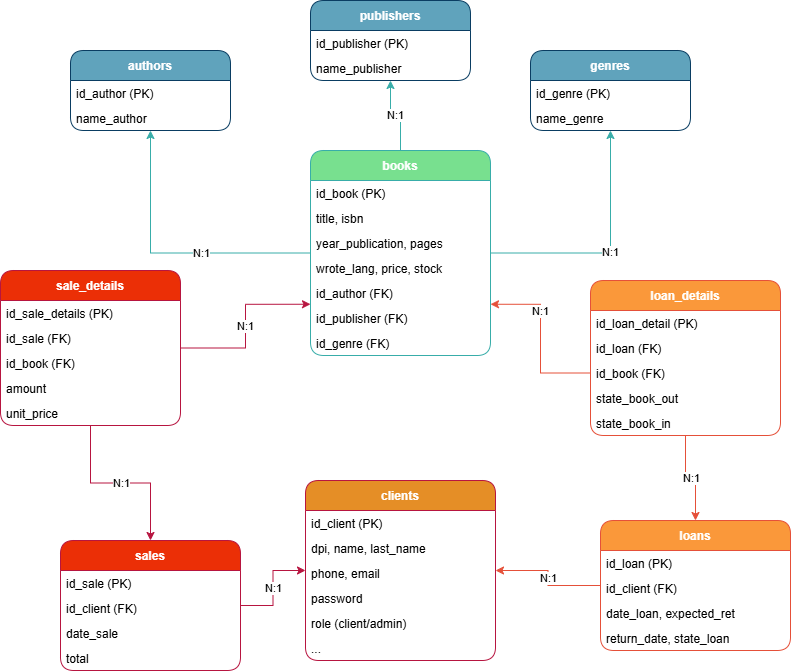

The diagram above was exported from draw.io. Its source (the exported page's mxGraphModel, read from the mxfile embedded in the PNG):
<mxGraphModel dx="1427" dy="908" grid="1" gridSize="10" guides="1" tooltips="1" connect="1" arrows="1" fold="1" page="1" pageScale="1" pageWidth="190" pageHeight="190" math="0" shadow="0">
  <root>
    <mxCell id="0" />
    <mxCell id="1" parent="0" />
    <mxCell id="ztIjQt19ooUEOwM0Aaq--1" parent="1" style="swimlane;fontStyle=1;childLayout=stackLayout;horizontal=1;startSize=30;horizontalStack=0;rounded=1;fontSize=12;fontColor=#FFFFFF;fillColor=#60a3bc;strokeColor=#0a3d62;align=center;" value="authors" vertex="1">
      <mxGeometry height="80" width="160" x="525" y="265" as="geometry" />
    </mxCell>
    <mxCell id="ztIjQt19ooUEOwM0Aaq--2" parent="ztIjQt19ooUEOwM0Aaq--1" style="text;strokeColor=none;fillColor=none;align=left;verticalAlign=middle;spacingLeft=4;spacingRight=4;overflow=hidden;rotatable=0;points=[[0,0.5],[1,0.5]];portConstraint=eastwest;fontColor=#000000;" value="id_author (PK)" vertex="1">
      <mxGeometry height="25" width="160" y="30" as="geometry" />
    </mxCell>
    <mxCell id="ztIjQt19ooUEOwM0Aaq--3" parent="ztIjQt19ooUEOwM0Aaq--1" style="text;strokeColor=none;fillColor=none;align=left;verticalAlign=middle;spacingLeft=4;spacingRight=4;overflow=hidden;rotatable=0;points=[[0,0.5],[1,0.5]];portConstraint=eastwest;fontColor=#000000;" value="name_author" vertex="1">
      <mxGeometry height="25" width="160" y="55" as="geometry" />
    </mxCell>
    <mxCell id="ztIjQt19ooUEOwM0Aaq--4" parent="1" style="swimlane;fontStyle=1;childLayout=stackLayout;horizontal=1;startSize=30;horizontalStack=0;rounded=1;fontSize=12;fontColor=#FFFFFF;fillColor=#60a3bc;strokeColor=#0a3d62;align=center;" value="publishers" vertex="1">
      <mxGeometry height="80" width="160" x="765" y="215" as="geometry" />
    </mxCell>
    <mxCell id="ztIjQt19ooUEOwM0Aaq--5" parent="ztIjQt19ooUEOwM0Aaq--4" style="text;strokeColor=none;fillColor=none;align=left;verticalAlign=middle;spacingLeft=4;spacingRight=4;overflow=hidden;rotatable=0;points=[[0,0.5],[1,0.5]];portConstraint=eastwest;fontColor=#000000;" value="id_publisher (PK)" vertex="1">
      <mxGeometry height="25" width="160" y="30" as="geometry" />
    </mxCell>
    <mxCell id="ztIjQt19ooUEOwM0Aaq--6" parent="ztIjQt19ooUEOwM0Aaq--4" style="text;strokeColor=none;fillColor=none;align=left;verticalAlign=middle;spacingLeft=4;spacingRight=4;overflow=hidden;rotatable=0;points=[[0,0.5],[1,0.5]];portConstraint=eastwest;fontColor=#000000;" value="name_publisher" vertex="1">
      <mxGeometry height="25" width="160" y="55" as="geometry" />
    </mxCell>
    <mxCell id="ztIjQt19ooUEOwM0Aaq--7" parent="1" style="swimlane;fontStyle=1;childLayout=stackLayout;horizontal=1;startSize=30;horizontalStack=0;rounded=1;fontSize=12;fontColor=#FFFFFF;fillColor=#60a3bc;strokeColor=#0a3d62;align=center;" value="genres" vertex="1">
      <mxGeometry height="80" width="160" x="985" y="265" as="geometry" />
    </mxCell>
    <mxCell id="ztIjQt19ooUEOwM0Aaq--8" parent="ztIjQt19ooUEOwM0Aaq--7" style="text;strokeColor=none;fillColor=none;align=left;verticalAlign=middle;spacingLeft=4;spacingRight=4;overflow=hidden;rotatable=0;points=[[0,0.5],[1,0.5]];portConstraint=eastwest;fontColor=#000000;" value="id_genre (PK)" vertex="1">
      <mxGeometry height="25" width="160" y="30" as="geometry" />
    </mxCell>
    <mxCell id="ztIjQt19ooUEOwM0Aaq--9" parent="ztIjQt19ooUEOwM0Aaq--7" style="text;strokeColor=none;fillColor=none;align=left;verticalAlign=middle;spacingLeft=4;spacingRight=4;overflow=hidden;rotatable=0;points=[[0,0.5],[1,0.5]];portConstraint=eastwest;fontColor=#000000;" value="name_genre" vertex="1">
      <mxGeometry height="25" width="160" y="55" as="geometry" />
    </mxCell>
    <mxCell id="ztIjQt19ooUEOwM0Aaq--10" parent="1" style="swimlane;fontStyle=1;childLayout=stackLayout;horizontal=1;startSize=30;horizontalStack=0;rounded=1;fontSize=12;fontColor=#FFFFFF;fillColor=#e58e26;strokeColor=#b71540;align=center;" value="clients" vertex="1">
      <mxGeometry height="180" width="190" x="760" y="695" as="geometry" />
    </mxCell>
    <mxCell id="ztIjQt19ooUEOwM0Aaq--11" parent="ztIjQt19ooUEOwM0Aaq--10" style="text;strokeColor=none;fillColor=none;align=left;verticalAlign=middle;spacingLeft=4;spacingRight=4;overflow=hidden;rotatable=0;points=[[0,0.5],[1,0.5]];portConstraint=eastwest;fontColor=#000000;" value="id_client (PK)" vertex="1">
      <mxGeometry height="25" width="190" y="30" as="geometry" />
    </mxCell>
    <mxCell id="ztIjQt19ooUEOwM0Aaq--12" parent="ztIjQt19ooUEOwM0Aaq--10" style="text;strokeColor=none;fillColor=none;align=left;verticalAlign=middle;spacingLeft=4;spacingRight=4;overflow=hidden;rotatable=0;points=[[0,0.5],[1,0.5]];portConstraint=eastwest;fontColor=#000000;" value="dpi, name, last_name" vertex="1">
      <mxGeometry height="25" width="190" y="55" as="geometry" />
    </mxCell>
    <mxCell id="ztIjQt19ooUEOwM0Aaq--13" parent="ztIjQt19ooUEOwM0Aaq--10" style="text;strokeColor=none;fillColor=none;align=left;verticalAlign=middle;spacingLeft=4;spacingRight=4;overflow=hidden;rotatable=0;points=[[0,0.5],[1,0.5]];portConstraint=eastwest;fontColor=#000000;" value="phone, email" vertex="1">
      <mxGeometry height="25" width="190" y="80" as="geometry" />
    </mxCell>
    <mxCell id="ztIjQt19ooUEOwM0Aaq--14" parent="ztIjQt19ooUEOwM0Aaq--10" style="text;strokeColor=none;fillColor=none;align=left;verticalAlign=middle;spacingLeft=4;spacingRight=4;overflow=hidden;rotatable=0;points=[[0,0.5],[1,0.5]];portConstraint=eastwest;fontColor=#000000;" value="password" vertex="1">
      <mxGeometry height="25" width="190" y="105" as="geometry" />
    </mxCell>
    <mxCell id="ztIjQt19ooUEOwM0Aaq--15" parent="ztIjQt19ooUEOwM0Aaq--10" style="text;strokeColor=none;fillColor=none;align=left;verticalAlign=middle;spacingLeft=4;spacingRight=4;overflow=hidden;rotatable=0;points=[[0,0.5],[1,0.5]];portConstraint=eastwest;fontColor=#000000;" value="role (client/admin)" vertex="1">
      <mxGeometry height="25" width="190" y="130" as="geometry" />
    </mxCell>
    <mxCell id="ztIjQt19ooUEOwM0Aaq--16" parent="ztIjQt19ooUEOwM0Aaq--10" style="text;strokeColor=none;fillColor=none;align=left;verticalAlign=middle;spacingLeft=4;spacingRight=4;overflow=hidden;rotatable=0;points=[[0,0.5],[1,0.5]];portConstraint=eastwest;fontColor=#000000;" value="..." vertex="1">
      <mxGeometry height="25" width="190" y="155" as="geometry" />
    </mxCell>
    <mxCell id="ztIjQt19ooUEOwM0Aaq--17" parent="1" style="swimlane;fontStyle=1;childLayout=stackLayout;horizontal=1;startSize=30;horizontalStack=0;rounded=1;fontSize=12;fontColor=#FFFFFF;fillColor=#78e08f;strokeColor=#38ada9;align=center;" value="books" vertex="1">
      <mxGeometry height="205" width="180" x="765" y="365" as="geometry" />
    </mxCell>
    <mxCell id="ztIjQt19ooUEOwM0Aaq--18" parent="ztIjQt19ooUEOwM0Aaq--17" style="text;strokeColor=none;fillColor=none;align=left;verticalAlign=middle;spacingLeft=4;spacingRight=4;overflow=hidden;rotatable=0;points=[[0,0.5],[1,0.5]];portConstraint=eastwest;fontColor=#000000;" value="id_book (PK)" vertex="1">
      <mxGeometry height="25" width="180" y="30" as="geometry" />
    </mxCell>
    <mxCell id="ztIjQt19ooUEOwM0Aaq--19" parent="ztIjQt19ooUEOwM0Aaq--17" style="text;strokeColor=none;fillColor=none;align=left;verticalAlign=middle;spacingLeft=4;spacingRight=4;overflow=hidden;rotatable=0;points=[[0,0.5],[1,0.5]];portConstraint=eastwest;fontColor=#000000;" value="title, isbn" vertex="1">
      <mxGeometry height="25" width="180" y="55" as="geometry" />
    </mxCell>
    <mxCell id="ztIjQt19ooUEOwM0Aaq--20" parent="ztIjQt19ooUEOwM0Aaq--17" style="text;strokeColor=none;fillColor=none;align=left;verticalAlign=middle;spacingLeft=4;spacingRight=4;overflow=hidden;rotatable=0;points=[[0,0.5],[1,0.5]];portConstraint=eastwest;fontColor=#000000;" value="year_publication, pages" vertex="1">
      <mxGeometry height="25" width="180" y="80" as="geometry" />
    </mxCell>
    <mxCell id="ztIjQt19ooUEOwM0Aaq--21" parent="ztIjQt19ooUEOwM0Aaq--17" style="text;strokeColor=none;fillColor=none;align=left;verticalAlign=middle;spacingLeft=4;spacingRight=4;overflow=hidden;rotatable=0;points=[[0,0.5],[1,0.5]];portConstraint=eastwest;fontColor=#000000;" value="wrote_lang, price, stock" vertex="1">
      <mxGeometry height="25" width="180" y="105" as="geometry" />
    </mxCell>
    <mxCell id="ztIjQt19ooUEOwM0Aaq--22" parent="ztIjQt19ooUEOwM0Aaq--17" style="text;strokeColor=none;fillColor=none;align=left;verticalAlign=middle;spacingLeft=4;spacingRight=4;overflow=hidden;rotatable=0;points=[[0,0.5],[1,0.5]];portConstraint=eastwest;fontColor=#000000;" value="id_author (FK)" vertex="1">
      <mxGeometry height="25" width="180" y="130" as="geometry" />
    </mxCell>
    <mxCell id="ztIjQt19ooUEOwM0Aaq--23" parent="ztIjQt19ooUEOwM0Aaq--17" style="text;strokeColor=none;fillColor=none;align=left;verticalAlign=middle;spacingLeft=4;spacingRight=4;overflow=hidden;rotatable=0;points=[[0,0.5],[1,0.5]];portConstraint=eastwest;fontColor=#000000;" value="id_publisher (FK)" vertex="1">
      <mxGeometry height="25" width="180" y="155" as="geometry" />
    </mxCell>
    <mxCell id="ztIjQt19ooUEOwM0Aaq--24" parent="ztIjQt19ooUEOwM0Aaq--17" style="text;strokeColor=none;fillColor=none;align=left;verticalAlign=middle;spacingLeft=4;spacingRight=4;overflow=hidden;rotatable=0;points=[[0,0.5],[1,0.5]];portConstraint=eastwest;fontColor=#000000;" value="id_genre (FK)" vertex="1">
      <mxGeometry height="25" width="180" y="180" as="geometry" />
    </mxCell>
    <mxCell id="ztIjQt19ooUEOwM0Aaq--25" parent="1" style="swimlane;fontStyle=1;childLayout=stackLayout;horizontal=1;startSize=30;horizontalStack=0;rounded=1;fontSize=12;fontColor=#FFFFFF;fillColor=#fa983a;strokeColor=#e55039;align=center;" value="loans" vertex="1">
      <mxGeometry height="130" width="190" x="1055" y="735" as="geometry" />
    </mxCell>
    <mxCell id="ztIjQt19ooUEOwM0Aaq--26" parent="ztIjQt19ooUEOwM0Aaq--25" style="text;strokeColor=none;fillColor=none;align=left;verticalAlign=middle;spacingLeft=4;spacingRight=4;overflow=hidden;rotatable=0;points=[[0,0.5],[1,0.5]];portConstraint=eastwest;fontColor=#000000;" value="id_loan (PK)" vertex="1">
      <mxGeometry height="25" width="190" y="30" as="geometry" />
    </mxCell>
    <mxCell id="ztIjQt19ooUEOwM0Aaq--27" parent="ztIjQt19ooUEOwM0Aaq--25" style="text;strokeColor=none;fillColor=none;align=left;verticalAlign=middle;spacingLeft=4;spacingRight=4;overflow=hidden;rotatable=0;points=[[0,0.5],[1,0.5]];portConstraint=eastwest;fontColor=#000000;" value="id_client (FK)" vertex="1">
      <mxGeometry height="25" width="190" y="55" as="geometry" />
    </mxCell>
    <mxCell id="ztIjQt19ooUEOwM0Aaq--28" parent="ztIjQt19ooUEOwM0Aaq--25" style="text;strokeColor=none;fillColor=none;align=left;verticalAlign=middle;spacingLeft=4;spacingRight=4;overflow=hidden;rotatable=0;points=[[0,0.5],[1,0.5]];portConstraint=eastwest;fontColor=#000000;" value="date_loan, expected_ret" vertex="1">
      <mxGeometry height="25" width="190" y="80" as="geometry" />
    </mxCell>
    <mxCell id="ztIjQt19ooUEOwM0Aaq--29" parent="ztIjQt19ooUEOwM0Aaq--25" style="text;strokeColor=none;fillColor=none;align=left;verticalAlign=middle;spacingLeft=4;spacingRight=4;overflow=hidden;rotatable=0;points=[[0,0.5],[1,0.5]];portConstraint=eastwest;fontColor=#000000;" value="return_date, state_loan" vertex="1">
      <mxGeometry height="25" width="190" y="105" as="geometry" />
    </mxCell>
    <mxCell id="ztIjQt19ooUEOwM0Aaq--30" parent="1" style="swimlane;fontStyle=1;childLayout=stackLayout;horizontal=1;startSize=30;horizontalStack=0;rounded=1;fontSize=12;fontColor=#FFFFFF;fillColor=#fa983a;strokeColor=#e55039;align=center;" value="loan_details" vertex="1">
      <mxGeometry height="155" width="190" x="1045" y="495" as="geometry" />
    </mxCell>
    <mxCell id="ztIjQt19ooUEOwM0Aaq--31" parent="ztIjQt19ooUEOwM0Aaq--30" style="text;strokeColor=none;fillColor=none;align=left;verticalAlign=middle;spacingLeft=4;spacingRight=4;overflow=hidden;rotatable=0;points=[[0,0.5],[1,0.5]];portConstraint=eastwest;fontColor=#000000;" value="id_loan_detail (PK)" vertex="1">
      <mxGeometry height="25" width="190" y="30" as="geometry" />
    </mxCell>
    <mxCell id="ztIjQt19ooUEOwM0Aaq--32" parent="ztIjQt19ooUEOwM0Aaq--30" style="text;strokeColor=none;fillColor=none;align=left;verticalAlign=middle;spacingLeft=4;spacingRight=4;overflow=hidden;rotatable=0;points=[[0,0.5],[1,0.5]];portConstraint=eastwest;fontColor=#000000;" value="id_loan (FK)" vertex="1">
      <mxGeometry height="25" width="190" y="55" as="geometry" />
    </mxCell>
    <mxCell id="ztIjQt19ooUEOwM0Aaq--33" parent="ztIjQt19ooUEOwM0Aaq--30" style="text;strokeColor=none;fillColor=none;align=left;verticalAlign=middle;spacingLeft=4;spacingRight=4;overflow=hidden;rotatable=0;points=[[0,0.5],[1,0.5]];portConstraint=eastwest;fontColor=#000000;" value="id_book (FK)" vertex="1">
      <mxGeometry height="25" width="190" y="80" as="geometry" />
    </mxCell>
    <mxCell id="ztIjQt19ooUEOwM0Aaq--34" parent="ztIjQt19ooUEOwM0Aaq--30" style="text;strokeColor=none;fillColor=none;align=left;verticalAlign=middle;spacingLeft=4;spacingRight=4;overflow=hidden;rotatable=0;points=[[0,0.5],[1,0.5]];portConstraint=eastwest;fontColor=#000000;" value="state_book_out" vertex="1">
      <mxGeometry height="25" width="190" y="105" as="geometry" />
    </mxCell>
    <mxCell id="ztIjQt19ooUEOwM0Aaq--35" parent="ztIjQt19ooUEOwM0Aaq--30" style="text;strokeColor=none;fillColor=none;align=left;verticalAlign=middle;spacingLeft=4;spacingRight=4;overflow=hidden;rotatable=0;points=[[0,0.5],[1,0.5]];portConstraint=eastwest;fontColor=#000000;" value="state_book_in" vertex="1">
      <mxGeometry height="25" width="190" y="130" as="geometry" />
    </mxCell>
    <mxCell id="ztIjQt19ooUEOwM0Aaq--36" parent="1" style="swimlane;fontStyle=1;childLayout=stackLayout;horizontal=1;startSize=30;horizontalStack=0;rounded=1;fontSize=12;fontColor=#FFFFFF;fillColor=#eb2f06;strokeColor=#b71540;align=center;" value="sales" vertex="1">
      <mxGeometry height="130" width="180" x="515" y="755" as="geometry" />
    </mxCell>
    <mxCell id="ztIjQt19ooUEOwM0Aaq--37" parent="ztIjQt19ooUEOwM0Aaq--36" style="text;strokeColor=none;fillColor=none;align=left;verticalAlign=middle;spacingLeft=4;spacingRight=4;overflow=hidden;rotatable=0;points=[[0,0.5],[1,0.5]];portConstraint=eastwest;fontColor=#000000;" value="id_sale (PK)" vertex="1">
      <mxGeometry height="25" width="180" y="30" as="geometry" />
    </mxCell>
    <mxCell id="ztIjQt19ooUEOwM0Aaq--38" parent="ztIjQt19ooUEOwM0Aaq--36" style="text;strokeColor=none;fillColor=none;align=left;verticalAlign=middle;spacingLeft=4;spacingRight=4;overflow=hidden;rotatable=0;points=[[0,0.5],[1,0.5]];portConstraint=eastwest;fontColor=#000000;" value="id_client (FK)" vertex="1">
      <mxGeometry height="25" width="180" y="55" as="geometry" />
    </mxCell>
    <mxCell id="ztIjQt19ooUEOwM0Aaq--39" parent="ztIjQt19ooUEOwM0Aaq--36" style="text;strokeColor=none;fillColor=none;align=left;verticalAlign=middle;spacingLeft=4;spacingRight=4;overflow=hidden;rotatable=0;points=[[0,0.5],[1,0.5]];portConstraint=eastwest;fontColor=#000000;" value="date_sale" vertex="1">
      <mxGeometry height="25" width="180" y="80" as="geometry" />
    </mxCell>
    <mxCell id="ztIjQt19ooUEOwM0Aaq--40" parent="ztIjQt19ooUEOwM0Aaq--36" style="text;strokeColor=none;fillColor=none;align=left;verticalAlign=middle;spacingLeft=4;spacingRight=4;overflow=hidden;rotatable=0;points=[[0,0.5],[1,0.5]];portConstraint=eastwest;fontColor=#000000;" value="total" vertex="1">
      <mxGeometry height="25" width="180" y="105" as="geometry" />
    </mxCell>
    <mxCell id="ztIjQt19ooUEOwM0Aaq--41" parent="1" style="swimlane;fontStyle=1;childLayout=stackLayout;horizontal=1;startSize=30;horizontalStack=0;rounded=1;fontSize=12;fontColor=#FFFFFF;fillColor=#eb2f06;strokeColor=#b71540;align=center;" value="sale_details" vertex="1">
      <mxGeometry height="155" width="180" x="455" y="485" as="geometry" />
    </mxCell>
    <mxCell id="ztIjQt19ooUEOwM0Aaq--42" parent="ztIjQt19ooUEOwM0Aaq--41" style="text;strokeColor=none;fillColor=none;align=left;verticalAlign=middle;spacingLeft=4;spacingRight=4;overflow=hidden;rotatable=0;points=[[0,0.5],[1,0.5]];portConstraint=eastwest;fontColor=#000000;" value="id_sale_details (PK)" vertex="1">
      <mxGeometry height="25" width="180" y="30" as="geometry" />
    </mxCell>
    <mxCell id="ztIjQt19ooUEOwM0Aaq--43" parent="ztIjQt19ooUEOwM0Aaq--41" style="text;strokeColor=none;fillColor=none;align=left;verticalAlign=middle;spacingLeft=4;spacingRight=4;overflow=hidden;rotatable=0;points=[[0,0.5],[1,0.5]];portConstraint=eastwest;fontColor=#000000;" value="id_sale (FK)" vertex="1">
      <mxGeometry height="25" width="180" y="55" as="geometry" />
    </mxCell>
    <mxCell id="ztIjQt19ooUEOwM0Aaq--44" parent="ztIjQt19ooUEOwM0Aaq--41" style="text;strokeColor=none;fillColor=none;align=left;verticalAlign=middle;spacingLeft=4;spacingRight=4;overflow=hidden;rotatable=0;points=[[0,0.5],[1,0.5]];portConstraint=eastwest;fontColor=#000000;" value="id_book (FK)" vertex="1">
      <mxGeometry height="25" width="180" y="80" as="geometry" />
    </mxCell>
    <mxCell id="ztIjQt19ooUEOwM0Aaq--45" parent="ztIjQt19ooUEOwM0Aaq--41" style="text;strokeColor=none;fillColor=none;align=left;verticalAlign=middle;spacingLeft=4;spacingRight=4;overflow=hidden;rotatable=0;points=[[0,0.5],[1,0.5]];portConstraint=eastwest;fontColor=#000000;" value="amount" vertex="1">
      <mxGeometry height="25" width="180" y="105" as="geometry" />
    </mxCell>
    <mxCell id="ztIjQt19ooUEOwM0Aaq--46" parent="ztIjQt19ooUEOwM0Aaq--41" style="text;strokeColor=none;fillColor=none;align=left;verticalAlign=middle;spacingLeft=4;spacingRight=4;overflow=hidden;rotatable=0;points=[[0,0.5],[1,0.5]];portConstraint=eastwest;fontColor=#000000;" value="unit_price" vertex="1">
      <mxGeometry height="25" width="180" y="130" as="geometry" />
    </mxCell>
    <mxCell id="ztIjQt19ooUEOwM0Aaq--47" edge="1" parent="1" source="ztIjQt19ooUEOwM0Aaq--17" style="endArrow=classic;html=1;rounded=0;exitX=0;exitY=0.5;entryX=0.5;entryY=1;strokeColor=#38ada9;edgeStyle=orthogonalEdgeStyle;exitDx=0;exitDy=0;entryDx=0;entryDy=0;" target="ztIjQt19ooUEOwM0Aaq--1" value="N:1">
      <mxGeometry relative="1" x="-0.2297" as="geometry" />
    </mxCell>
    <mxCell id="ztIjQt19ooUEOwM0Aaq--48" edge="1" parent="1" source="ztIjQt19ooUEOwM0Aaq--17" style="endArrow=classic;html=1;rounded=0;exitX=0.5;exitY=0;entryX=0.5;entryY=1;strokeColor=#38ada9;edgeStyle=orthogonalEdgeStyle;exitDx=0;exitDy=0;entryDx=0;entryDy=0;" target="ztIjQt19ooUEOwM0Aaq--4" value="N:1">
      <mxGeometry relative="1" as="geometry" />
    </mxCell>
    <mxCell id="ztIjQt19ooUEOwM0Aaq--49" edge="1" parent="1" source="ztIjQt19ooUEOwM0Aaq--17" style="endArrow=classic;html=1;rounded=0;exitX=1;exitY=0.5;entryX=0.5;entryY=1;strokeColor=#38ada9;edgeStyle=orthogonalEdgeStyle;exitDx=0;exitDy=0;" target="ztIjQt19ooUEOwM0Aaq--7" value="N:1">
      <mxGeometry relative="1" as="geometry" />
    </mxCell>
    <mxCell id="ztIjQt19ooUEOwM0Aaq--50" edge="1" parent="1" source="ztIjQt19ooUEOwM0Aaq--25" style="endArrow=classic;html=1;rounded=0;exitX=0;exitY=0.5;entryX=1;entryY=0.5;strokeColor=#e55039;edgeStyle=orthogonalEdgeStyle;exitDx=0;exitDy=0;entryDx=0;entryDy=0;" target="ztIjQt19ooUEOwM0Aaq--10" value="N:1">
      <mxGeometry relative="1" as="geometry" />
    </mxCell>
    <mxCell id="ztIjQt19ooUEOwM0Aaq--51" edge="1" parent="1" source="ztIjQt19ooUEOwM0Aaq--30" style="endArrow=classic;html=1;rounded=0;exitX=0.5;exitY=1;entryX=0.5;entryY=0;strokeColor=#e55039;edgeStyle=orthogonalEdgeStyle;entryDx=0;entryDy=0;exitDx=0;exitDy=0;" target="ztIjQt19ooUEOwM0Aaq--25" value="N:1">
      <mxGeometry relative="1" as="geometry" />
    </mxCell>
    <mxCell id="ztIjQt19ooUEOwM0Aaq--52" edge="1" parent="1" source="ztIjQt19ooUEOwM0Aaq--33" style="endArrow=classic;html=1;rounded=0;exitX=0;exitY=0.5;entryX=1;entryY=0.75;strokeColor=#e55039;edgeStyle=orthogonalEdgeStyle;exitDx=0;exitDy=0;" target="ztIjQt19ooUEOwM0Aaq--17" value="N:1">
      <mxGeometry relative="1" x="0.3242" as="geometry" />
    </mxCell>
    <mxCell id="ztIjQt19ooUEOwM0Aaq--53" edge="1" parent="1" source="ztIjQt19ooUEOwM0Aaq--36" style="endArrow=classic;html=1;rounded=0;exitX=1;exitY=0.5;entryX=0;entryY=0.5;strokeColor=#b71540;edgeStyle=orthogonalEdgeStyle;exitDx=0;exitDy=0;entryDx=0;entryDy=0;" target="ztIjQt19ooUEOwM0Aaq--10" value="N:1">
      <mxGeometry relative="1" as="geometry" />
    </mxCell>
    <mxCell id="ztIjQt19ooUEOwM0Aaq--54" edge="1" parent="1" source="ztIjQt19ooUEOwM0Aaq--41" style="endArrow=classic;html=1;rounded=0;exitX=0.5;exitY=1;entryX=0.5;entryY=0;strokeColor=#b71540;entryDx=0;entryDy=0;exitDx=0;exitDy=0;edgeStyle=orthogonalEdgeStyle;" target="ztIjQt19ooUEOwM0Aaq--36" value="N:1">
      <mxGeometry relative="1" as="geometry" />
    </mxCell>
    <mxCell id="ztIjQt19ooUEOwM0Aaq--55" edge="1" parent="1" source="ztIjQt19ooUEOwM0Aaq--41" style="endArrow=classic;html=1;rounded=0;exitX=1;exitY=0.5;entryX=0;entryY=0.75;strokeColor=#b71540;edgeStyle=orthogonalEdgeStyle;exitDx=0;exitDy=0;" target="ztIjQt19ooUEOwM0Aaq--17" value="N:1">
      <mxGeometry relative="1" as="geometry" />
    </mxCell>
  </root>
</mxGraphModel>